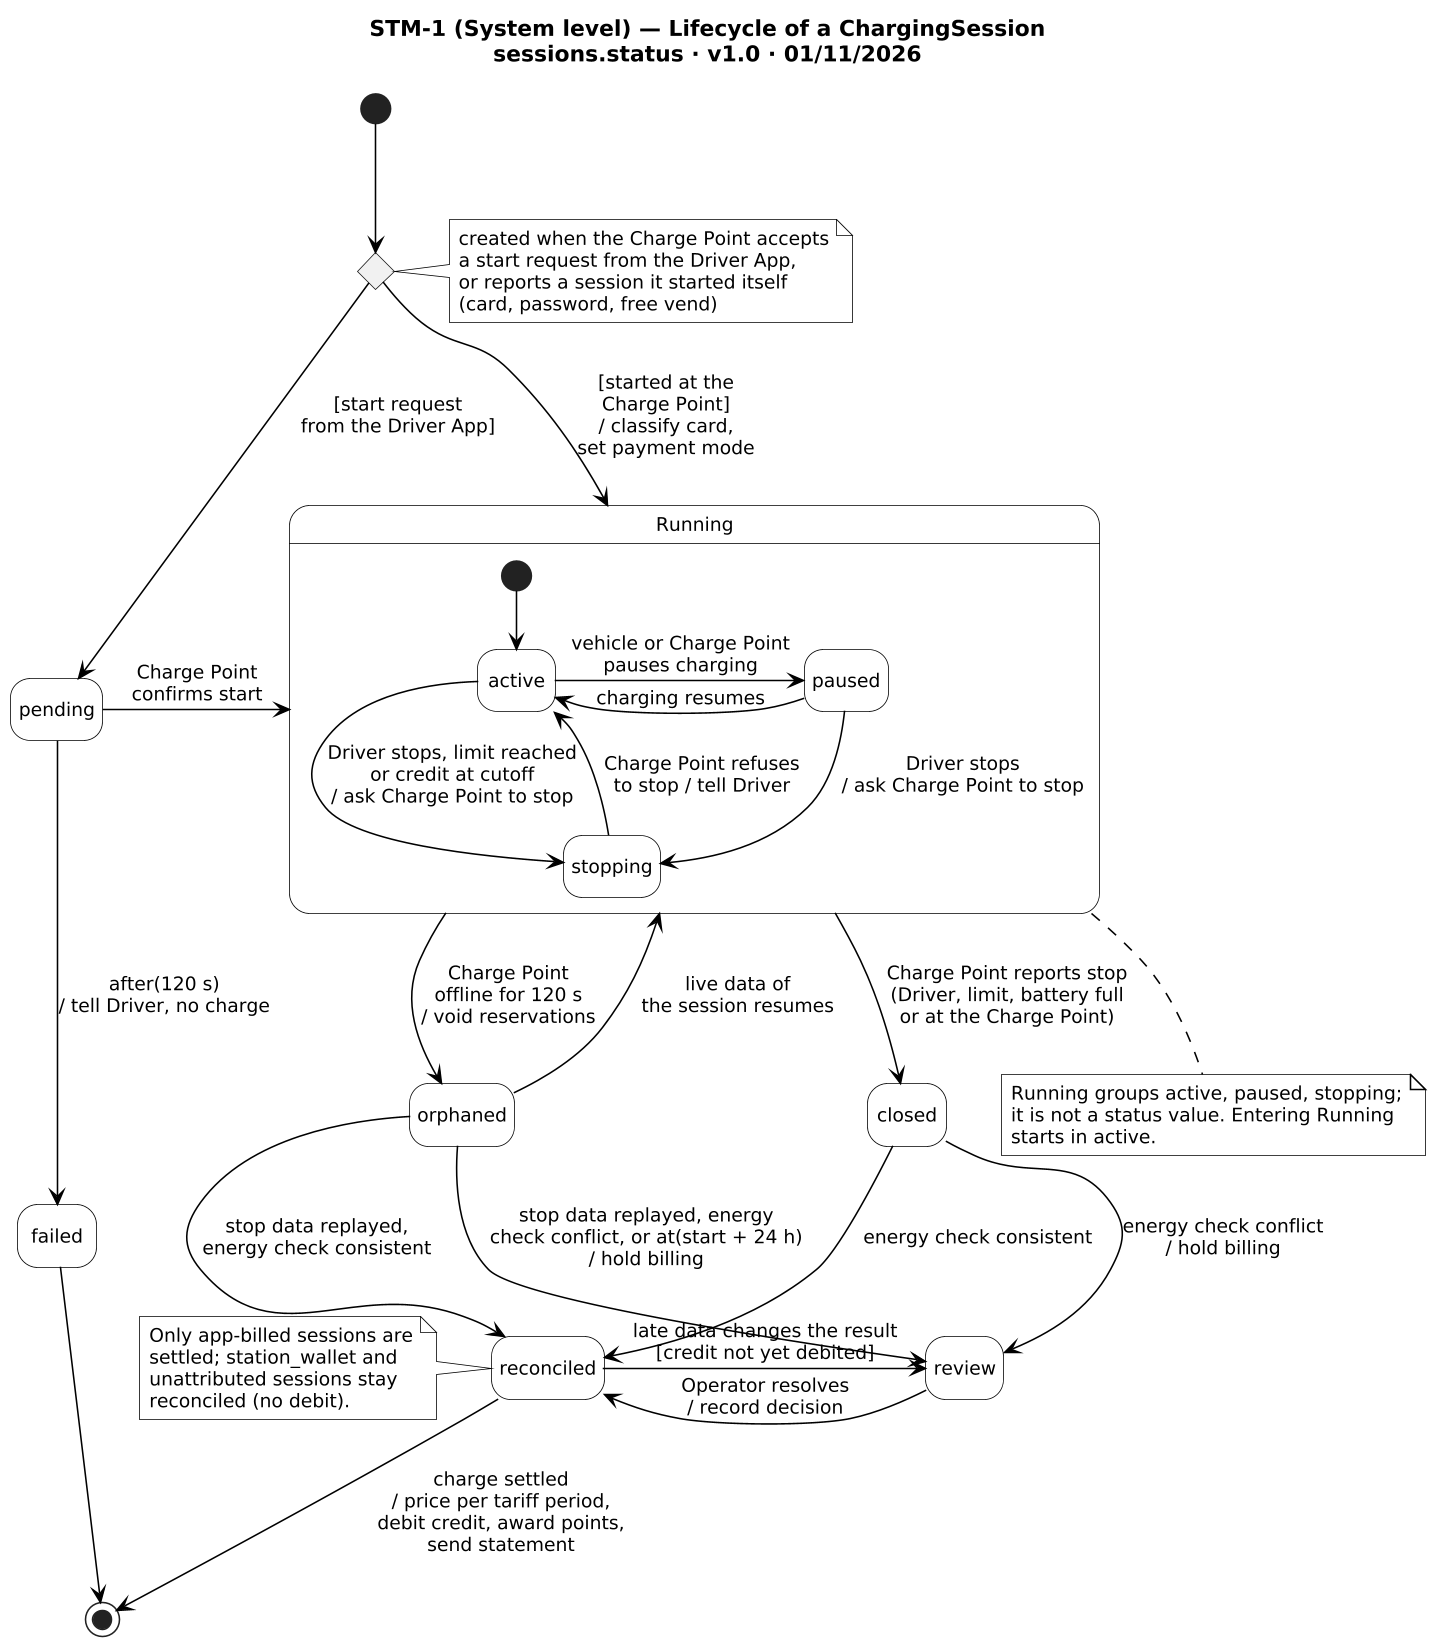

The diagram above was rendered by PlantUML. Its source (embedded in the PNG):
@startuml STM-1
!include _style.iuml
title STM-1 (System level) — Lifecycle of a ChargingSession\nsessions.status · v1.0 · 01/11/2026

state c0 <<choice>>
[*] -down-> c0
note right of c0
  created when the Charge Point accepts
  a start request from the Driver App,
  or reports a session it started itself
  (card, password, free vend)
end note
c0 -down-> pending : [start request\nfrom the Driver App]
c0 -down-> Running : [started at the\nCharge Point]\n/ classify card,\nset payment mode

state "Running" as Running {
  [*] -down-> active
  active -right-> paused : vehicle or Charge Point\npauses charging
  paused -left-> active : charging resumes
  active -down-> stopping : Driver stops, limit reached\nor credit at cutoff\n/ ask Charge Point to stop
  paused -down-> stopping : Driver stops\n/ ask Charge Point to stop
  stopping -up-> active : Charge Point refuses\nto stop / tell Driver
}

pending -right-> Running : Charge Point\nconfirms start
pending -down-> failed : after(120 s)\n/ tell Driver, no charge
failed -down-> [*]

Running -down-> closed : Charge Point reports stop\n(Driver, limit, battery full\nor at the Charge Point)
Running --> orphaned : Charge Point\noffline for 120 s\n/ void reservations
orphaned --> Running : live data of\nthe session resumes

closed -down-> reconciled : energy check consistent
closed -down-> review : energy check conflict\n/ hold billing
orphaned -down-> reconciled : stop data replayed,\nenergy check consistent
orphaned -down-> review : stop data replayed, energy\ncheck conflict, or at(start + 24 h)\n/ hold billing
review -left-> reconciled : Operator resolves\n/ record decision
reconciled -right-> review : late data changes the result\n[credit not yet debited]
reconciled -down-> [*] : charge settled\n/ price per tariff period,\ndebit credit, award points,\nsend statement
note left of reconciled
  Only app-billed sessions are
  settled; station_wallet and
  unattributed sessions stay
  reconciled (no debit).
end note

note bottom of Running
  Running groups active, paused, stopping;
  it is not a status value. Entering Running
  starts in active.
end note
@enduml